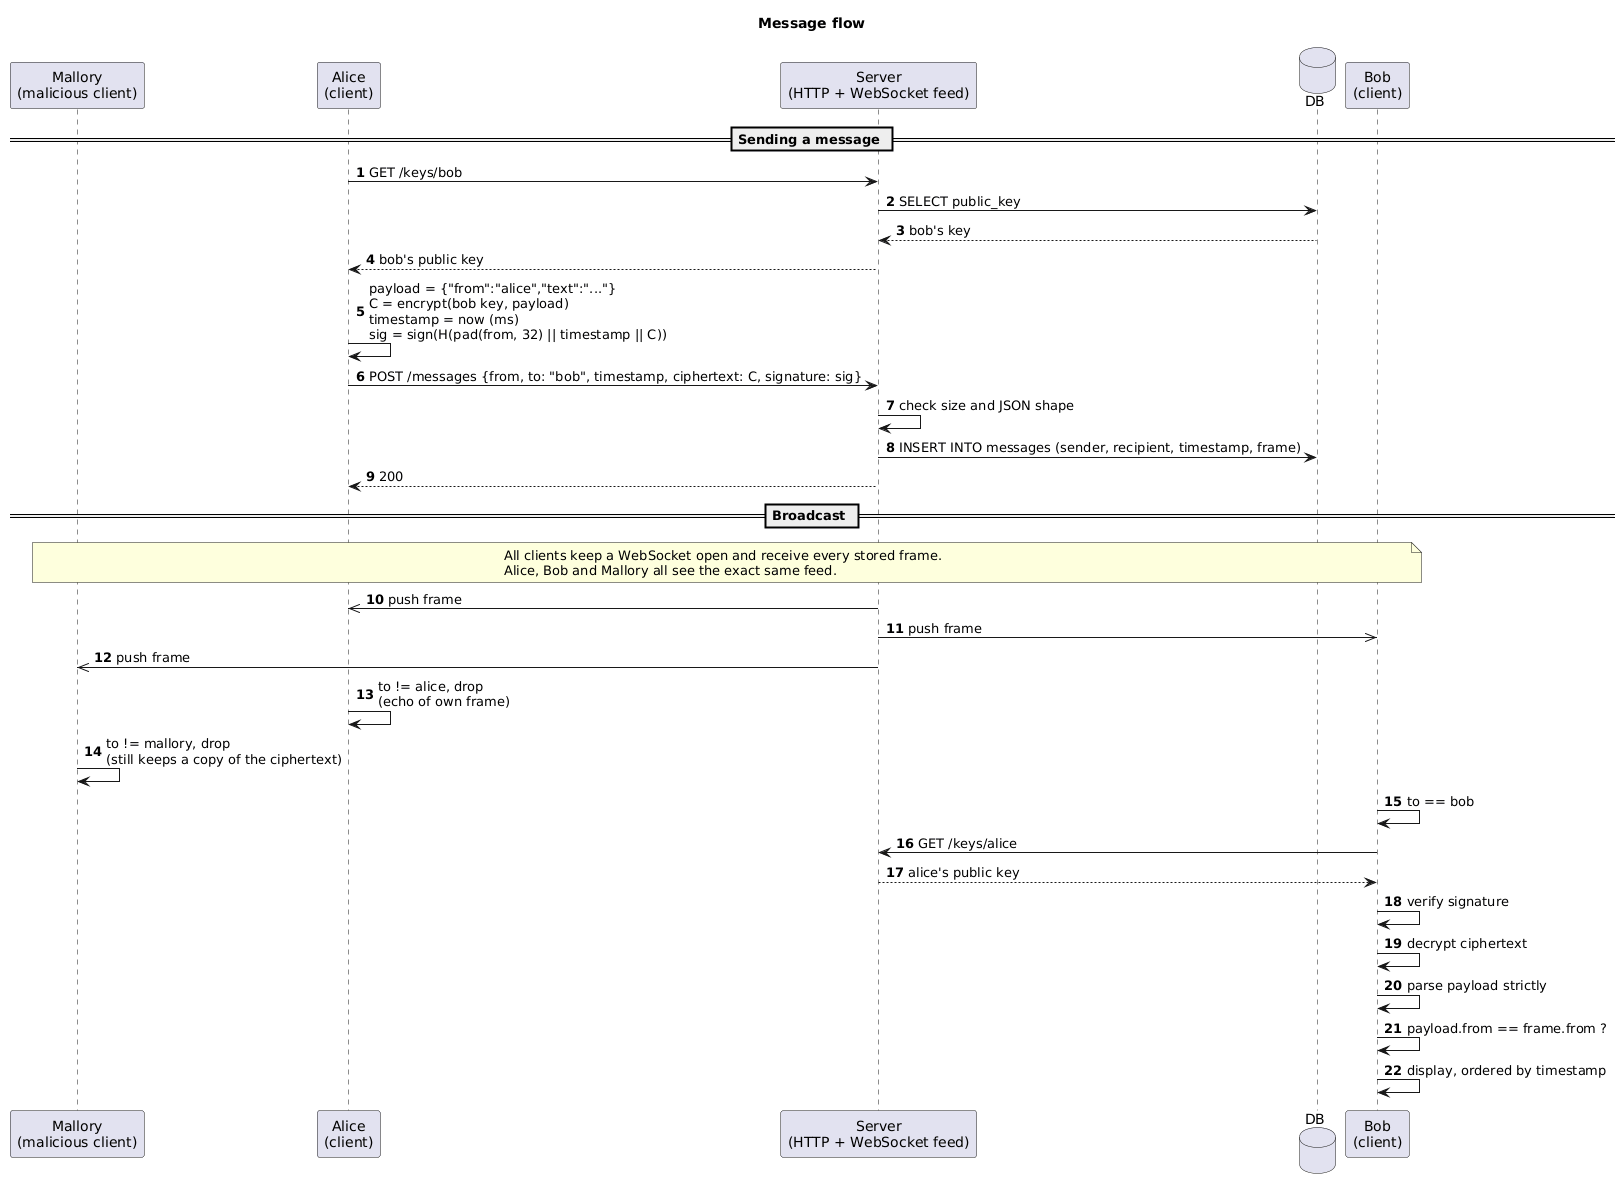

The diagram above was rendered by PlantUML. Its source (embedded in the PNG):
@startuml
title Message flow
autonumber

participant "Mallory\n(malicious client)" as M
participant "Alice\n(client)" as A
participant "Server\n(HTTP + WebSocket feed)" as S
database "DB" as DB
participant "Bob\n(client)" as B

== Sending a message ==
A -> S : GET /keys/bob
S -> DB : SELECT public_key
DB --> S : bob's key
S --> A : bob's public key

A -> A : payload = {"from":"alice","text":"..."}\nC = encrypt(bob key, payload)\ntimestamp = now (ms)\nsig = sign(H(pad(from, 32) || timestamp || C))
A -> S : POST /messages {from, to: "bob", timestamp, ciphertext: C, signature: sig}
S -> S : check size and JSON shape
S -> DB : INSERT INTO messages (sender, recipient, timestamp, frame)
S --> A : 200

== Broadcast ==
note over M, B
  All clients keep a WebSocket open and receive every stored frame.
  Alice, Bob and Mallory all see the exact same feed.
end note
S ->> A : push frame
S ->> B : push frame
S ->> M : push frame

A -> A : to != alice, drop\n(echo of own frame)
M -> M : to != mallory, drop\n(still keeps a copy of the ciphertext)

B -> B : to == bob
B -> S : GET /keys/alice
S --> B : alice's public key
B -> B : verify signature
B -> B : decrypt ciphertext
B -> B : parse payload strictly
B -> B : payload.from == frame.from ?
B -> B : display, ordered by timestamp
@enduml